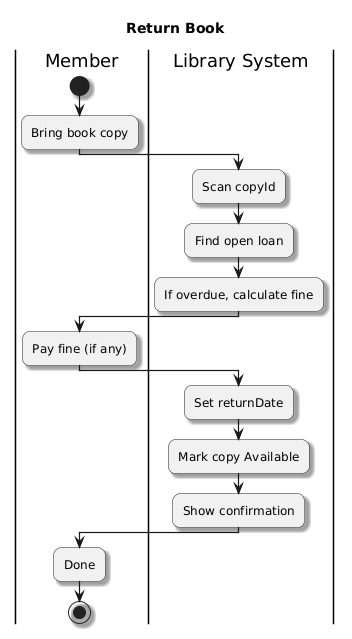

The diagram above was rendered by PlantUML. Its source (embedded in the PNG):
@startuml
title Return Book
skinparam roundcorner 15
skinparam shadowing true
skinparam ArrowThickness 1.2
skinparam activity FontSize 14

|Member|
start
:Bring book copy;

|Library System|
:Scan copyId;
:Find open loan;
:If overdue, calculate fine;

|Member|
:Pay fine (if any);

|Library System|
:Set returnDate;
:Mark copy Available;
:Show confirmation;

|Member|
:Done;
stop
@enduml